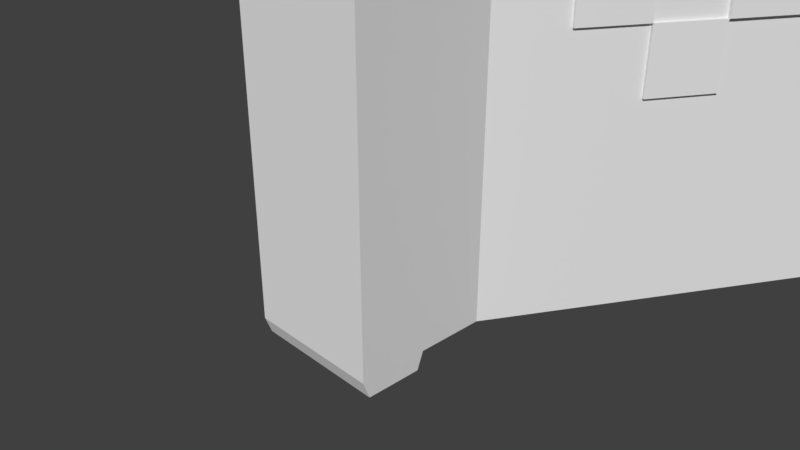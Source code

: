 # Source: BookOfDoom.blend  (saved by Blender 2.79.0; exported with 4.5.12 LTS)
import bpy
from mathutils import Matrix  # noqa: F401  (used for matrix-valued properties, if any)

bpy.ops.wm.read_factory_settings(use_empty=True)
scene = bpy.context.scene
scene.name = 'Scene'

# ---- collections
col_collection_1 = bpy.data.collections.new('Collection 1'); scene.collection.children.link(col_collection_1)

# ---- materials (node trees are filled in below, after node groups)
mat_material = bpy.data.materials.new('Material')
mat_material.alpha_threshold = 0.0
mat_material.use_transparent_shadow = False
mat_material.roughness = 0.5
mat_material.line_color = (0.0, 0.0, 0.0, 1.0)

# ---- material node trees

# ---- world
world_world = bpy.data.worlds.new('World'); scene.world = world_world
world_world.color = (0.05088, 0.05088, 0.05088)
world_world.use_sun_shadow = False
world_world.sun_shadow_jitter_overblur = 0.0
world_world.cycles.sampling_method = 'MANUAL'

# ---- cameras
cam_camera = bpy.data.cameras.new('Camera')
cam_camera.clip_end = 100.0
cam_camera.lens = 35.0
cam_camera.sensor_width = 32.0
cam_camera.sensor_height = 18.0
cam_camera.ortho_scale = 7.314
cam_camera.dof.focus_distance = 0.0
cam_camera.dof.aperture_fstop = 128.0

# ---- meshes
me_cube = bpy.data.meshes.new('Cube')
me_cube.from_pydata([(1.0, 1.0, -1.0), (1.0, -1.0, -1.0), (-1.0, -1.0, -1.0), (-1.0, 1.0, -1.0), (1.0, 1.0, 1.0), (1.0, -1.0, 1.0), (-1.0, -1.0, 1.0), (-1.0, 1.0, 1.0), (1.0, 1.0, 0.0), (1.0, -1.0, 0.0), (-1.0, -1.0, 0.0), (-1.0, 1.0, 0.0), (1.0, -5.96e-08, -1.0), (-1.0, 2.98e-07, -1.0), (1.0, -5.364e-07, 1.0), (-1.0, 1.788e-07, 1.0), (-1.0, 2.384e-07, 0.0), (1.0, -2.98e-07, 0.0), (1.0, -5.364e-07, 5.68), (1.0, -1.0, 5.68), (1.0, 1.0, 5.68), (-1.0, 1.0, 5.68), (-1.0, -1.0, 5.68), (-1.0, 1.788e-07, 5.68), (1.0, -0.05834, 5.804), (1.0, -0.917, 5.804), (-1.0, -0.917, 5.804), (-1.0, -0.05834, 5.804), (1.0, -0.0943, -1.251), (1.0, -0.9041, -1.251), (-1.0, -0.9041, -1.251), (-1.0, -0.0943, -1.251), (1.788e-07, 1.0, -1.0), (0.0, -1.0, -1.0), (2.384e-07, 1.0, 1.0), (-5.364e-07, -1.0, 1.0), (2.384e-07, 1.0, 0.0), (-2.98e-07, -1.0, 0.0), (5.96e-08, 1.192e-07, -1.0), (2.384e-07, 1.0, 5.68), (-5.364e-07, -1.0, 5.68), (-1.192e-07, -1.788e-07, 5.68), (-5.364e-07, -0.917, 5.804), (-1.192e-07, -0.05834, 5.804), (0.0, -0.9041, -1.251), (5.96e-08, -0.0943, -1.251), (3.485, 5.408, 4.768e-07), (3.485, 5.408, 1.0), (3.485, 5.408, -1.0), (3.475, 5.266, 5.559), (2.485, 5.408, -1.0), (2.485, 5.408, 1.0), (2.485, 5.408, 4.768e-07), (2.475, 5.266, 5.559), (-0.4408, 5.381, -1.0), (-1.441, 5.381, -1.0), (-1.441, 5.381, 4.768e-07), (-1.441, 5.381, 1.0), (-0.4408, 5.381, 1.0), (-0.4408, 5.381, 4.768e-07), (-0.4408, 5.161, 5.541), (-1.441, 5.161, 5.541), (0.0796, 5.382, -1.083), (0.0796, 5.382, 0.9174), (0.0796, 5.382, -0.08262), (0.0796, 5.382, 5.598), (0.4974, 5.262, -1.063), (0.4974, 5.262, 0.9372), (0.4974, 5.262, -0.06283), (0.4974, 5.262, 5.617), (1.156, 5.427, -1.067), (1.156, 5.427, 0.9331), (1.156, 5.427, -0.06689), (1.156, 5.427, 5.613), (1.742, 5.378, -1.101), (1.742, 5.378, 0.8993), (1.742, 5.378, -0.1007), (1.742, 5.378, 5.58), (-1.0, -1.0, 1.936), (-1.0, -1.0, 2.872), (-1.0, -1.0, 3.808), (-1.0, -1.0, 4.744), (-1.0, 1.788e-07, 4.744), (-1.0, 1.788e-07, 3.808), (-1.0, 1.788e-07, 2.872), (-1.0, 1.788e-07, 1.936), (1.0, -1.0, 1.936), (1.0, -1.0, 2.872), (1.0, -1.0, 3.808), (1.0, -1.0, 4.744), (1.0, -5.364e-07, 1.936), (1.0, -5.364e-07, 2.872), (1.0, -5.364e-07, 3.808), (1.0, -5.364e-07, 4.744), (1.0, 1.0, 1.936), (1.0, 1.0, 2.872), (1.0, 1.0, 3.808), (1.0, 1.0, 4.744), (-1.0, 1.0, 4.744), (-1.0, 1.0, 3.808), (-1.0, 1.0, 2.872), (-1.0, 1.0, 1.936), (-5.364e-07, -1.0, 1.936), (-5.364e-07, -1.0, 2.872), (-5.364e-07, -1.0, 3.808), (-5.364e-07, -1.0, 4.744), (3.485, 5.408, 1.936), (3.485, 5.408, 2.872), (3.485, 5.408, 3.808), (3.485, 5.408, 4.744), (2.485, 5.408, 1.936), (2.485, 5.408, 2.872), (2.485, 5.408, 3.808), (2.485, 5.408, 4.744), (-1.441, 5.381, 4.744), (-1.441, 5.381, 3.808), (-1.441, 5.381, 2.872), (-1.441, 5.381, 1.936), (-0.4408, 5.381, 1.936), (-0.4408, 5.381, 2.872), (-0.4408, 5.381, 3.808), (-0.4408, 5.381, 4.744), (1.988, 4.526, 1.0), (1.491, 3.645, 1.0), (0.9941, 2.763, 1.0), (0.4971, 1.882, 1.0), (0.4971, 1.882, 5.68), (0.9941, 2.763, 5.68), (1.491, 3.645, 5.68), (1.988, 4.526, 5.68), (1.497, 1.882, 5.68), (1.994, 2.763, 5.68), (2.491, 3.645, 5.68), (2.988, 4.526, 5.68), (1.497, 1.882, -1.0), (1.994, 2.763, -1.0), (2.491, 3.645, -1.0), (2.988, 4.526, -1.0), (2.988, 4.526, 3.815e-07), (2.491, 3.645, 2.861e-07), (1.994, 2.763, 1.907e-07), (1.497, 1.882, 9.537e-08), (1.988, 4.526, 3.815e-07), (1.491, 3.645, 2.861e-07), (0.9941, 2.763, 1.907e-07), (0.4971, 1.882, 9.537e-08), (2.988, 4.526, 1.0), (2.491, 3.645, 1.0), (1.994, 2.763, 1.0), (1.497, 1.882, 1.0), (1.988, 4.526, -1.0), (1.491, 3.645, -1.0), (0.9941, 2.763, -1.0), (0.4971, 1.882, -1.0), (1.497, 1.882, 4.744), (1.994, 2.763, 4.744), (2.491, 3.645, 4.744), (2.988, 4.526, 4.744), (1.497, 1.882, 3.808), (1.994, 2.763, 3.808), (2.491, 3.645, 3.808), (2.988, 4.526, 3.808), (1.497, 1.882, 2.872), (1.994, 2.763, 2.872), (2.491, 3.645, 2.872), (2.988, 4.526, 2.872), (1.497, 1.882, 1.936), (1.994, 2.763, 1.936), (2.491, 3.645, 1.936), (2.988, 4.526, 1.936), (2.542, 3.616, 3.808), (3.039, 4.498, 3.808), (2.542, 3.616, 2.872), (3.039, 4.498, 2.872), (1.535, 1.86, 3.808), (2.032, 2.742, 3.808), (1.535, 1.86, 2.872), (2.032, 2.742, 2.872), (2.028, 2.744, 4.744), (2.525, 3.626, 4.744), (2.028, 2.744, 3.808), (2.525, 3.626, 3.808), (2.032, 2.742, 2.872), (2.529, 3.623, 2.872), (2.032, 2.742, 1.936), (2.529, 3.623, 1.936)], [], [(33, 2, 30, 44), (105, 89, 19, 40), (17, 14, 5, 9), (37, 35, 6, 10), (16, 15, 7, 11), (98, 21, 61, 114), (32, 3, 55, 54), (13, 16, 11, 3), (33, 37, 10, 2), (12, 17, 9, 1), (0, 8, 17, 12), (2, 10, 16, 13), (10, 6, 15, 16), (8, 4, 14, 17), (82, 81, 22, 23), (32, 38, 13, 3), (40, 19, 25, 42), (39, 21, 23, 41), (89, 93, 18, 19), (93, 97, 20, 18), (98, 82, 23, 21), (39, 34, 58, 118, 119, 120, 121, 60), (43, 27, 26, 42), (19, 18, 24, 25), (23, 22, 26, 27), (41, 23, 27, 43), (45, 44, 30, 31), (2, 13, 31, 30), (12, 1, 29, 28), (38, 12, 28, 45), (13, 38, 45, 31), (28, 29, 44, 45), (18, 41, 43, 24), (24, 43, 42, 25), (138, 137, 48, 46), (20, 39, 41, 18), (22, 40, 42, 26), (0, 12, 38, 32), (1, 9, 37, 33), (129, 133, 49, 53), (122, 129, 53, 113, 112, 111, 110, 51), (9, 5, 35, 37), (81, 105, 40, 22), (1, 33, 44, 29), (109, 113, 53, 49), (47, 46, 52, 51), (46, 48, 50, 52), (142, 122, 51, 52), (146, 138, 46, 47), (169, 146, 47, 106), (150, 142, 52, 50), (137, 150, 50, 48), (59, 54, 55, 56), (58, 59, 56, 57), (121, 114, 61, 60), (34, 36, 59, 58), (3, 11, 56, 55), (21, 39, 60, 61), (36, 32, 54, 59), (11, 7, 57, 56), (32, 36, 64, 62), (36, 34, 63, 64), (34, 39, 65, 63), (36, 32, 66, 68), (34, 36, 68, 67), (39, 34, 67, 69), (32, 36, 72, 70), (36, 34, 71, 72), (34, 39, 73, 71), (36, 32, 74, 76), (34, 36, 76, 75), (39, 34, 75, 77), (58, 57, 117, 118), (118, 117, 116, 119), (119, 116, 115, 120), (120, 115, 114, 121), (133, 157, 109, 49), (157, 161, 108, 109), (161, 165, 107, 108), (165, 169, 106, 107), (47, 51, 110, 106), (106, 110, 111, 107), (107, 111, 112, 108), (108, 112, 113, 109), (6, 35, 102, 78), (78, 102, 103, 79), (79, 103, 104, 80), (80, 104, 105, 81), (7, 15, 85, 101), (101, 85, 84, 100), (100, 84, 83, 99), (99, 83, 82, 98), (14, 4, 94, 90), (90, 94, 95, 91), (91, 95, 96, 92), (92, 96, 97, 93), (5, 14, 90, 86), (86, 90, 91, 87), (87, 91, 92, 88), (88, 92, 93, 89), (15, 6, 78, 85), (85, 78, 79, 84), (84, 79, 80, 83), (83, 80, 81, 82), (7, 101, 117, 57), (101, 100, 116, 117), (100, 99, 115, 116), (99, 98, 114, 115), (35, 5, 86, 102), (102, 86, 87, 103), (103, 87, 88, 104), (104, 88, 89, 105), (95, 94, 166, 162), (162, 166, 167, 163), (168, 164, 183, 185), (164, 168, 169, 165), (96, 95, 162, 158), (162, 163, 177, 176), (159, 163, 164, 160), (164, 165, 173, 172), (97, 96, 158, 154), (154, 158, 159, 155), (156, 155, 178, 179), (156, 160, 161, 157), (20, 97, 154, 130), (130, 154, 155, 131), (131, 155, 156, 132), (132, 156, 157, 133), (0, 32, 153, 134), (134, 153, 152, 135), (135, 152, 151, 136), (136, 151, 150, 137), (32, 36, 145, 153), (153, 145, 144, 152), (152, 144, 143, 151), (151, 143, 142, 150), (94, 4, 149, 166), (166, 149, 148, 167), (167, 148, 147, 168), (168, 147, 146, 169), (4, 8, 141, 149), (149, 141, 140, 148), (148, 140, 139, 147), (147, 139, 138, 146), (36, 34, 125, 145), (145, 125, 124, 144), (144, 124, 123, 143), (143, 123, 122, 142), (34, 39, 126, 125), (125, 126, 127, 124), (124, 127, 128, 123), (123, 128, 129, 122), (39, 20, 130, 126), (126, 130, 131, 127), (127, 131, 132, 128), (128, 132, 133, 129), (8, 0, 134, 141), (141, 134, 135, 140), (140, 135, 136, 139), (139, 136, 137, 138), (170, 172, 173, 171), (160, 164, 172, 170), (161, 160, 170, 171), (165, 161, 171, 173), (174, 176, 177, 175), (158, 162, 176, 174), (159, 158, 174, 175), (163, 159, 175, 177), (178, 180, 181, 179), (155, 159, 180, 178), (159, 160, 181, 180), (160, 156, 179, 181), (182, 184, 185, 183), (167, 168, 185, 184), (164, 163, 182, 183), (163, 167, 184, 182)])
_uv = me_cube.uv_layers.new(name='UVMap')
_uv.uv.foreach_set('vector', [0.465, 0.04619, 0.4266, 0.02931, 0.4311, 0.01899, 0.4696, 0.03587, 0.3681, 0.267, 0.4065, 0.2838, 0.3907, 0.3198, 0.3523, 0.3029, 0.04402, 0.3809, 0.04404, 0.4246, 0.0003736, 0.4247, 0.0002686, 0.3809, 0.4481, 0.08462, 0.4313, 0.1231, 0.3928, 0.1062, 0.4097, 0.06774, 0.2309, 0.05859, 0.2382, 0.09992, 0.1969, 0.1072, 0.1896, 0.0659, 0.2243, 0.262, 0.2312, 0.3007, 0.0572, 0.3256, 0.04231, 0.2942, 0.08777, 0.6964, 0.08805, 0.6544, 0.2721, 0.6372, 0.2718, 0.6792, 0.2236, 0.01725, 0.2309, 0.05859, 0.1896, 0.0659, 0.1823, 0.02457, 0.465, 0.04619, 0.4481, 0.08462, 0.4097, 0.06774, 0.4266, 0.02931, 0.0441, 0.3371, 0.04402, 0.3809, 0.0002686, 0.3809, 0.0002686, 0.3371, 0.08793, 0.3372, 0.08768, 0.381, 0.04402, 0.3809, 0.0441, 0.3371, 0.2649, 0.009933, 0.2722, 0.05127, 0.2309, 0.05859, 0.2236, 0.01725, 0.2722, 0.05127, 0.2796, 0.0926, 0.2382, 0.09992, 0.2309, 0.05859, 0.08768, 0.381, 0.08749, 0.4246, 0.04404, 0.4246, 0.04402, 0.3809, 0.2656, 0.2547, 0.307, 0.2474, 0.3138, 0.2861, 0.2725, 0.2934, 0.08777, 0.6964, 0.04579, 0.6961, 0.04608, 0.6542, 0.08805, 0.6544, 0.3523, 0.3029, 0.3907, 0.3198, 0.3882, 0.3256, 0.3497, 0.3087, 0.6548, 0.4556, 0.6968, 0.4556, 0.6968, 0.4976, 0.6548, 0.4976, 0.002823, 0.5897, 0.04706, 0.5881, 0.0489, 0.6295, 0.004434, 0.6313, 0.04706, 0.5881, 0.09081, 0.5863, 0.09329, 0.6271, 0.0489, 0.6295, 0.2243, 0.262, 0.2656, 0.2547, 0.2725, 0.2934, 0.2312, 0.3007, 0.3119, 0.6063, 0.313, 0.41, 0.4977, 0.4111, 0.4982, 0.4504, 0.4978, 0.4897, 0.4974, 0.529, 0.497, 0.5682, 0.4874, 0.6015, 0.6548, 0.5033, 0.6968, 0.5033, 0.6968, 0.5394, 0.6548, 0.5394, 0.004434, 0.6313, 0.0489, 0.6295, 0.04653, 0.6351, 0.008349, 0.6367, 0.2725, 0.2934, 0.3138, 0.2861, 0.3113, 0.2918, 0.2758, 0.2981, 0.6548, 0.4976, 0.6968, 0.4976, 0.6968, 0.5033, 0.6548, 0.5033, 0.03454, 0.6961, 0.0005544, 0.6958, 0.0008403, 0.6538, 0.03483, 0.6541, 0.2649, 0.009933, 0.2236, 0.01725, 0.2257, 0.006195, 0.2591, 0.0002686, 0.0441, 0.3371, 0.0002686, 0.3371, 0.004478, 0.3261, 0.03997, 0.3261, 0.04579, 0.6961, 0.04551, 0.7381, 0.03426, 0.738, 0.03454, 0.6961, 0.04608, 0.6542, 0.04579, 0.6961, 0.03454, 0.6961, 0.03483, 0.6541, 0.03426, 0.738, 0.0002686, 0.7378, 0.0005544, 0.6958, 0.03454, 0.6961, 0.6129, 0.4976, 0.6548, 0.4976, 0.6548, 0.5033, 0.6129, 0.5033, 0.6129, 0.5033, 0.6548, 0.5033, 0.6548, 0.5394, 0.6129, 0.5394, 0.2645, 0.3856, 0.2668, 0.3417, 0.3113, 0.3444, 0.3087, 0.3884, 0.6129, 0.4556, 0.6548, 0.4556, 0.6548, 0.4976, 0.6129, 0.4976, 0.3138, 0.2861, 0.3523, 0.3029, 0.3497, 0.3087, 0.3113, 0.2918, 0.08748, 0.7384, 0.04551, 0.7381, 0.04579, 0.6961, 0.08777, 0.6964, 0.5035, 0.06307, 0.4866, 0.1015, 0.4481, 0.08462, 0.465, 0.04619, 0.5714, 0.3076, 0.5294, 0.3076, 0.509, 0.2761, 0.551, 0.2761, 0.5925, 0.7098, 0.789, 0.7098, 0.7839, 0.747, 0.7496, 0.7525, 0.7103, 0.7525, 0.6711, 0.7524, 0.6318, 0.7524, 0.5925, 0.7523, 0.4866, 0.1015, 0.4697, 0.1399, 0.4313, 0.1231, 0.4481, 0.08462, 0.3296, 0.2501, 0.3681, 0.267, 0.3523, 0.3029, 0.3138, 0.2861, 0.5035, 0.06307, 0.465, 0.04619, 0.4696, 0.03587, 0.508, 0.05275, 0.5085, 0.2414, 0.5505, 0.2414, 0.551, 0.2761, 0.509, 0.2761, 0.5085, 0.08422, 0.5085, 0.04225, 0.5505, 0.04225, 0.5505, 0.08422, 0.5085, 0.04225, 0.5085, 0.0002687, 0.5505, 0.0002686, 0.5505, 0.04225, 0.5505, 0.7098, 0.5925, 0.7098, 0.5925, 0.7523, 0.5505, 0.7523, 0.2621, 0.429, 0.2645, 0.3856, 0.3087, 0.3884, 0.3057, 0.4323, 0.2595, 0.469, 0.2621, 0.429, 0.3057, 0.4323, 0.3019, 0.4732, 0.5085, 0.7098, 0.5505, 0.7098, 0.5505, 0.7523, 0.5085, 0.7523, 0.2349, 0.8229, 0.2352, 0.7809, 0.2721, 0.802, 0.2718, 0.844, 0.6733, 0.04701, 0.6733, 0.005029, 0.7153, 0.005029, 0.7153, 0.04701, 0.6733, 0.08898, 0.6733, 0.04701, 0.7153, 0.04701, 0.7153, 0.08898, 0.6733, 0.2462, 0.7153, 0.2462, 0.7153, 0.2808, 0.6733, 0.2808, 0.313, 0.41, 0.3133, 0.368, 0.498, 0.3692, 0.4977, 0.4111, 0.1823, 0.02457, 0.1896, 0.0659, 0.007587, 0.09813, 0.0002686, 0.0568, 0.6968, 0.4556, 0.6548, 0.4556, 0.6733, 0.2808, 0.7153, 0.2808, 0.3133, 0.368, 0.3136, 0.3261, 0.4982, 0.3272, 0.498, 0.3692, 0.1896, 0.0659, 0.1969, 0.1072, 0.01491, 0.1395, 0.007587, 0.09813, 0.9963, 0.4694, 0.9543, 0.4694, 0.9578, 0.2854, 0.9997, 0.2854, 0.9543, 0.4694, 0.9123, 0.4694, 0.9158, 0.2854, 0.9578, 0.2854, 0.9123, 0.4694, 0.7158, 0.4694, 0.7193, 0.2854, 0.9158, 0.2854, 0.3119, 0.6515, 0.3119, 0.6095, 0.492, 0.6068, 0.492, 0.6488, 0.3119, 0.6934, 0.3119, 0.6515, 0.492, 0.6488, 0.492, 0.6908, 0.3119, 0.8899, 0.3119, 0.6934, 0.492, 0.6908, 0.492, 0.8873, 0.7889, 0.9452, 0.747, 0.9452, 0.7498, 0.7531, 0.7918, 0.7531, 0.747, 0.9452, 0.705, 0.9452, 0.7078, 0.7531, 0.7498, 0.7531, 0.705, 0.9452, 0.5085, 0.9452, 0.5113, 0.7531, 0.7078, 0.7531, 0.7158, 0.04647, 0.7158, 0.004495, 0.9136, 0.0002686, 0.9136, 0.04225, 0.7158, 0.08845, 0.7158, 0.04647, 0.9136, 0.04225, 0.9136, 0.08422, 0.7158, 0.2849, 0.7158, 0.08845, 0.9136, 0.08422, 0.9136, 0.2807, 0.6733, 0.08898, 0.7153, 0.08898, 0.7153, 0.1283, 0.6733, 0.1283, 0.6733, 0.1283, 0.7153, 0.1283, 0.7153, 0.1676, 0.6733, 0.1676, 0.6733, 0.1676, 0.7153, 0.1676, 0.7153, 0.2069, 0.6733, 0.2069, 0.6733, 0.2069, 0.7153, 0.2069, 0.7153, 0.2462, 0.6733, 0.2462, 0.2539, 0.6098, 0.2532, 0.5774, 0.2883, 0.5784, 0.2836, 0.6057, 0.2532, 0.5774, 0.2527, 0.5428, 0.2907, 0.5476, 0.2883, 0.5784, 0.2527, 0.5428, 0.2573, 0.5068, 0.2966, 0.5128, 0.2907, 0.5476, 0.2573, 0.5068, 0.2595, 0.469, 0.3019, 0.4732, 0.2966, 0.5128, 0.5085, 0.08422, 0.5505, 0.08422, 0.5505, 0.1235, 0.5085, 0.1235, 0.5085, 0.1235, 0.5505, 0.1235, 0.5505, 0.1628, 0.5085, 0.1628, 0.5085, 0.1628, 0.5505, 0.1628, 0.5505, 0.2021, 0.5085, 0.2021, 0.5085, 0.2021, 0.5505, 0.2021, 0.5505, 0.2414, 0.5085, 0.2414, 0.3928, 0.1062, 0.4313, 0.1231, 0.4155, 0.159, 0.377, 0.1422, 0.377, 0.1422, 0.4155, 0.159, 0.3997, 0.195, 0.3612, 0.1781, 0.3612, 0.1781, 0.3997, 0.195, 0.3839, 0.231, 0.3454, 0.2141, 0.3454, 0.2141, 0.3839, 0.231, 0.3681, 0.267, 0.3296, 0.2501, 0.1969, 0.1072, 0.2382, 0.09992, 0.2451, 0.1386, 0.2038, 0.1459, 0.2038, 0.1459, 0.2451, 0.1386, 0.2519, 0.1773, 0.2106, 0.1846, 0.2106, 0.1846, 0.2519, 0.1773, 0.2588, 0.216, 0.2175, 0.2233, 0.2175, 0.2233, 0.2588, 0.216, 0.2656, 0.2547, 0.2243, 0.262, 0.04404, 0.4246, 0.08749, 0.4246, 0.08762, 0.465, 0.04425, 0.4653, 0.04425, 0.4653, 0.08762, 0.465, 0.08818, 0.5049, 0.04473, 0.5059, 0.04473, 0.5059, 0.08818, 0.5049, 0.0889, 0.5456, 0.04563, 0.5469, 0.04563, 0.5469, 0.0889, 0.5456, 0.09081, 0.5863, 0.04706, 0.5881, 0.0003736, 0.4247, 0.04404, 0.4246, 0.04425, 0.4653, 0.0005584, 0.4656, 0.0005584, 0.4656, 0.04425, 0.4653, 0.04473, 0.5059, 0.0009056, 0.5066, 0.0009056, 0.5066, 0.04473, 0.5059, 0.04563, 0.5469, 0.001608, 0.548, 0.001608, 0.548, 0.04563, 0.5469, 0.04706, 0.5881, 0.002823, 0.5897, 0.2382, 0.09992, 0.2796, 0.0926, 0.2864, 0.1313, 0.2451, 0.1386, 0.2451, 0.1386, 0.2864, 0.1313, 0.2933, 0.17, 0.2519, 0.1773, 0.2519, 0.1773, 0.2933, 0.17, 0.3001, 0.2087, 0.2588, 0.216, 0.2588, 0.216, 0.3001, 0.2087, 0.307, 0.2474, 0.2656, 0.2547, 0.1969, 0.1072, 0.2038, 0.1459, 0.02176, 0.1782, 0.01491, 0.1395, 0.2038, 0.1459, 0.2106, 0.1846, 0.02861, 0.2168, 0.02176, 0.1782, 0.2106, 0.1846, 0.2175, 0.2233, 0.03546, 0.2555, 0.02861, 0.2168, 0.2175, 0.2233, 0.2243, 0.262, 0.04231, 0.2942, 0.03546, 0.2555, 0.4313, 0.1231, 0.4697, 0.1399, 0.4539, 0.1759, 0.4155, 0.159, 0.4155, 0.159, 0.4539, 0.1759, 0.4381, 0.2119, 0.3997, 0.195, 0.3997, 0.195, 0.4381, 0.2119, 0.4223, 0.2479, 0.3839, 0.231, 0.3839, 0.231, 0.4223, 0.2479, 0.4065, 0.2838, 0.3681, 0.267, 0.08818, 0.5049, 0.08762, 0.465, 0.1309, 0.4647, 0.1324, 0.5058, 0.1324, 0.5058, 0.1309, 0.4647, 0.1758, 0.466, 0.1749, 0.5054, 0.2189, 0.4653, 0.2189, 0.5045, 0.2168, 0.5031, 0.2174, 0.4674, 0.2189, 0.5045, 0.2189, 0.4653, 0.2595, 0.469, 0.2573, 0.5068, 0.0889, 0.5456, 0.08818, 0.5049, 0.1324, 0.5058, 0.1316, 0.5464, 0.1324, 0.5058, 0.1749, 0.5054, 0.1733, 0.5075, 0.1345, 0.5073, 0.174, 0.5467, 0.1749, 0.5054, 0.2189, 0.5045, 0.2108, 0.5386, 0.2189, 0.5045, 0.2573, 0.5068, 0.2551, 0.5093, 0.2209, 0.5066, 0.09081, 0.5863, 0.0889, 0.5456, 0.1316, 0.5464, 0.1345, 0.5841, 0.1345, 0.5841, 0.1316, 0.5464, 0.174, 0.5467, 0.1761, 0.5821, 0.215, 0.577, 0.1761, 0.5821, 0.1771, 0.5802, 0.213, 0.5759, 0.215, 0.577, 0.2112, 0.539, 0.2527, 0.5428, 0.2532, 0.5774, 0.09329, 0.6271, 0.09081, 0.5863, 0.1345, 0.5841, 0.1378, 0.6239, 0.1378, 0.6239, 0.1345, 0.5841, 0.1761, 0.5821, 0.1813, 0.6189, 0.1813, 0.6189, 0.1761, 0.5821, 0.215, 0.577, 0.2197, 0.6124, 0.2197, 0.6124, 0.215, 0.577, 0.2532, 0.5774, 0.2539, 0.6098, 0.08748, 0.7384, 0.08777, 0.6964, 0.1246, 0.7175, 0.1243, 0.7595, 0.1243, 0.7595, 0.1246, 0.7175, 0.1615, 0.7387, 0.1612, 0.7806, 0.1612, 0.7806, 0.1615, 0.7387, 0.1983, 0.7598, 0.1981, 0.8017, 0.1981, 0.8017, 0.1983, 0.7598, 0.2352, 0.7809, 0.2349, 0.8229, 0.5086, 0.5399, 0.5505, 0.5399, 0.5505, 0.5824, 0.5086, 0.5824, 0.5086, 0.5824, 0.5505, 0.5824, 0.5505, 0.6249, 0.5086, 0.6249, 0.5086, 0.6249, 0.5505, 0.6249, 0.5505, 0.6673, 0.5086, 0.6673, 0.5086, 0.6673, 0.5505, 0.6673, 0.5505, 0.7098, 0.5085, 0.7098, 0.08762, 0.465, 0.08749, 0.4246, 0.1312, 0.4249, 0.1309, 0.4647, 0.1309, 0.4647, 0.1312, 0.4249, 0.1747, 0.4256, 0.1758, 0.466, 0.1758, 0.466, 0.1747, 0.4256, 0.2186, 0.4264, 0.2189, 0.4653, 0.2189, 0.4653, 0.2186, 0.4264, 0.2621, 0.429, 0.2595, 0.469, 0.08749, 0.4246, 0.08768, 0.381, 0.1318, 0.3814, 0.1312, 0.4249, 0.1312, 0.4249, 0.1318, 0.3814, 0.1759, 0.3822, 0.1747, 0.4256, 0.1747, 0.4256, 0.1759, 0.3822, 0.2202, 0.3835, 0.2186, 0.4264, 0.2186, 0.4264, 0.2202, 0.3835, 0.2645, 0.3856, 0.2621, 0.429, 0.5505, 0.5399, 0.5925, 0.5399, 0.5925, 0.5824, 0.5505, 0.5824, 0.5505, 0.5824, 0.5925, 0.5824, 0.5925, 0.6249, 0.5505, 0.6249, 0.5505, 0.6249, 0.5925, 0.6249, 0.5925, 0.6674, 0.5505, 0.6673, 0.5505, 0.6673, 0.5925, 0.6674, 0.5925, 0.7098, 0.5505, 0.7098, 0.5925, 0.5399, 0.789, 0.5399, 0.789, 0.5824, 0.5925, 0.5824, 0.5925, 0.5824, 0.789, 0.5824, 0.789, 0.6249, 0.5925, 0.6249, 0.5925, 0.6249, 0.789, 0.6249, 0.789, 0.6673, 0.5925, 0.6674, 0.5925, 0.6674, 0.789, 0.6673, 0.789, 0.7098, 0.5925, 0.7098, 0.6548, 0.4556, 0.6129, 0.4556, 0.592, 0.4186, 0.634, 0.4186, 0.634, 0.4186, 0.592, 0.4186, 0.5711, 0.3816, 0.6131, 0.3816, 0.6131, 0.3816, 0.5711, 0.3816, 0.5503, 0.3446, 0.5922, 0.3446, 0.5922, 0.3446, 0.5503, 0.3446, 0.5294, 0.3076, 0.5714, 0.3076, 0.08768, 0.381, 0.08793, 0.3372, 0.1324, 0.3375, 0.1318, 0.3814, 0.1318, 0.3814, 0.1324, 0.3375, 0.177, 0.3382, 0.1759, 0.3822, 0.1759, 0.3822, 0.177, 0.3382, 0.2219, 0.3396, 0.2202, 0.3835, 0.2202, 0.3835, 0.2219, 0.3396, 0.2668, 0.3417, 0.2645, 0.3856, 0.2135, 0.5365, 0.2209, 0.5066, 0.2551, 0.5093, 0.2504, 0.5408, 0.2112, 0.539, 0.2189, 0.5045, 0.2209, 0.5066, 0.2135, 0.5365, 0.2527, 0.5428, 0.2112, 0.539, 0.2135, 0.5365, 0.2504, 0.5408, 0.2573, 0.5068, 0.2527, 0.5428, 0.2504, 0.5408, 0.2551, 0.5093, 0.1333, 0.5442, 0.1345, 0.5073, 0.1733, 0.5075, 0.1718, 0.5451, 0.1316, 0.5464, 0.1324, 0.5058, 0.1345, 0.5073, 0.1333, 0.5442, 0.174, 0.5467, 0.1316, 0.5464, 0.1333, 0.5442, 0.1718, 0.5451, 0.1749, 0.5054, 0.174, 0.5467, 0.1718, 0.5451, 0.1733, 0.5075, 0.1771, 0.5802, 0.1756, 0.5475, 0.21, 0.541, 0.213, 0.5759, 0.1761, 0.5821, 0.174, 0.5467, 0.1756, 0.5475, 0.1771, 0.5802, 0.174, 0.5467, 0.2112, 0.539, 0.21, 0.541, 0.1756, 0.5475, 0.2112, 0.539, 0.215, 0.577, 0.213, 0.5759, 0.21, 0.541, 0.1765, 0.5031, 0.1779, 0.4676, 0.2174, 0.4674, 0.2168, 0.5031, 0.1758, 0.466, 0.2189, 0.4653, 0.2174, 0.4674, 0.1779, 0.4676, 0.2189, 0.5045, 0.1749, 0.5054, 0.1765, 0.5031, 0.2168, 0.5031, 0.1749, 0.5054, 0.1758, 0.466, 0.1779, 0.4676, 0.1765, 0.5031])
me_cube.materials.append(mat_material)
me_cube.use_remesh_preserve_volume = False
me_cube.use_remesh_preserve_attributes = False
me_cube.use_mirror_vertex_groups = False
me_cube.update()

# ---- objects
ob_cube = bpy.data.objects.new('Cube', me_cube)
ob_camera = bpy.data.objects.new('Camera', cam_camera)

# ---- transforms, parenting, visibility, modifiers, constraints
ob_cube.location = (0.0, 0.0, 0.0)
ob_cube.lock_rotations_4d = False
ob_cube.empty_display_type = 'ARROWS'
ob_cube.lineart.crease_threshold = 0.0
ob_camera.location = (7.481, -6.508, 5.344)
ob_camera.rotation_euler = (1.109, 0.0, 0.8149)
ob_camera.lock_rotations_4d = False
ob_camera.empty_display_type = 'ARROWS'
ob_camera.color = (0.0, 0.0, 0.0, 0.0)
ob_camera.display_type = 'WIRE'
ob_camera.lineart.crease_threshold = 0.0

# ---- collection membership
col_collection_1.objects.link(ob_cube)
col_collection_1.objects.link(ob_camera)

# ---- scene / render settings (as saved in the file)
scene.camera = ob_camera
scene.frame_start = 1; scene.frame_end = 250; scene.frame_set(1)
scene.render.engine = 'BLENDER_EEVEE_NEXT'
scene.render.resolution_percentage = 50
scene.render.dither_intensity = 0.0
scene.cycles.use_denoising = False
scene.cycles.samples = 128
scene.cycles.sampling_pattern = 'TABULATED_SOBOL'
scene.cycles.use_adaptive_sampling = False
scene.cycles.use_light_tree = False
scene.cycles.blur_glossy = 0.0
scene.cycles.sample_clamp_indirect = 0.0
scene.view_settings.view_transform = 'Standard'
bpy.context.view_layer.update()

# ---- added for rendering (the .blend has no usable light): sun
light_auto_sun = bpy.data.lights.new('AutoSun', 'SUN')
light_auto_sun.energy = 3.0
light_auto_sun.angle = 0.0523599
ob_auto_sun = bpy.data.objects.new('AutoSun', light_auto_sun)
scene.collection.objects.link(ob_auto_sun)
ob_auto_sun.rotation_euler = (0.872665, 0.174533, 0.523599)
bpy.context.view_layer.update()
